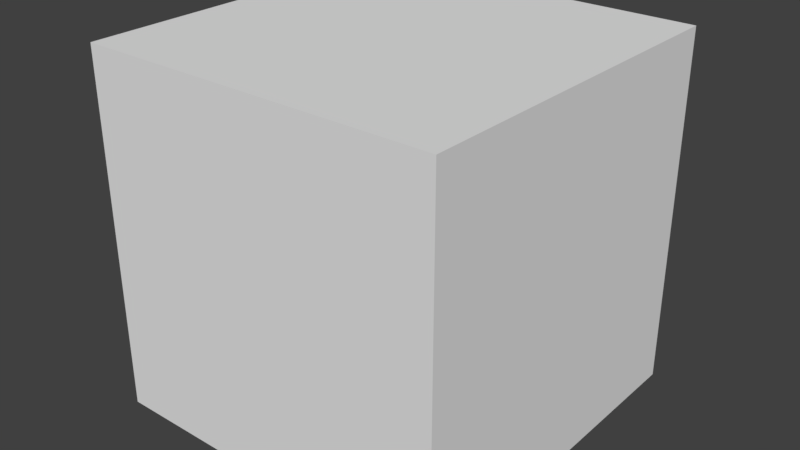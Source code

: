 # Source: cube.blend  (saved by Blender 2.79.0; exported with 4.5.12 LTS)
import bpy
from mathutils import Matrix  # noqa: F401  (used for matrix-valued properties, if any)

bpy.ops.wm.read_factory_settings(use_empty=True)
scene = bpy.context.scene
scene.name = 'Scene'

# ---- collections
col_collection_1 = bpy.data.collections.new('Collection 1'); scene.collection.children.link(col_collection_1)

# ---- materials (node trees are filled in below, after node groups)
mat_boxmaterial = bpy.data.materials.new('BoxMaterial')
mat_boxmaterial.alpha_threshold = 0.0
mat_boxmaterial.use_transparent_shadow = False
mat_boxmaterial.preview_render_type = 'CUBE'
mat_boxmaterial.roughness = 0.5

# ---- material node trees

# ---- world
world_world = bpy.data.worlds.new('World'); scene.world = world_world
world_world.color = (0.05088, 0.05088, 0.05088)
world_world.use_sun_shadow = False
world_world.sun_shadow_jitter_overblur = 0.0
world_world.cycles.sampling_method = 'MANUAL'

# ---- meshes
me_cube_002 = bpy.data.meshes.new('Cube.002')
me_cube_002.from_pydata([(-1.0, -1.0, -1.0), (-1.0, -1.0, 1.0), (-1.0, 1.0, -1.0), (-1.0, 1.0, 1.0), (1.0, -1.0, -1.0), (1.0, -1.0, 1.0), (1.0, 1.0, -1.0), (1.0, 1.0, 1.0)], [], [(0, 1, 3, 2), (2, 3, 7, 6), (6, 7, 5, 4), (4, 5, 1, 0), (2, 6, 4, 0), (7, 3, 1, 5)])
_uv = me_cube_002.uv_layers.new(name='UVMap')
_uv.uv.foreach_set('vector', [0.0, 0.0, 1.0, 0.0, 1.0, 1.0, 0.0, 1.0, 0.0, 0.0, 1.0, 0.0, 1.0, 1.0, 0.0, 1.0, 0.0, 0.0, 1.0, 0.0, 1.0, 1.0, 0.0, 1.0, 0.0, 0.0, 1.0, 0.0, 1.0, 1.0, 0.0, 1.0, 0.0, 0.0, 1.0, 0.0, 1.0, 1.0, 0.0, 1.0, 0.0, 0.0, 1.0, 0.0, 1.0, 1.0, 0.0, 1.0])
me_cube_002.materials.append(mat_boxmaterial)
me_cube_002.use_remesh_preserve_volume = False
me_cube_002.use_remesh_preserve_attributes = False
me_cube_002.use_mirror_vertex_groups = False
me_cube_002.update()

# ---- objects
ob_cube = bpy.data.objects.new('Cube', me_cube_002)

# ---- transforms, parenting, visibility, modifiers, constraints
ob_cube.location = (-0.009082, 0.02229, 0.03164)
ob_cube.lineart.crease_threshold = 0.0

# ---- collection membership
col_collection_1.objects.link(ob_cube)

# ---- scene / render settings (as saved in the file)
scene.frame_start = 1; scene.frame_end = 250; scene.frame_set(1)
scene.render.engine = 'BLENDER_EEVEE_NEXT'
scene.render.resolution_percentage = 50
scene.render.dither_intensity = 0.0
scene.cycles.use_denoising = False
scene.cycles.samples = 128
scene.cycles.sampling_pattern = 'TABULATED_SOBOL'
scene.cycles.use_adaptive_sampling = False
scene.cycles.use_light_tree = False
scene.cycles.blur_glossy = 0.0
scene.cycles.sample_clamp_indirect = 0.0
scene.view_settings.view_transform = 'Standard'
bpy.context.view_layer.update()

# ---- added for rendering (the .blend has no active camera and no usable light): camera, sun
cam_auto = bpy.data.cameras.new('AutoCamera')
cam_auto.lens = 50.0
cam_auto.sensor_width = 36.0
cam_auto.clip_end = 1000.0
ob_auto_camera = bpy.data.objects.new('AutoCamera', cam_auto)
scene.collection.objects.link(ob_auto_camera)
ob_auto_camera.location = (3.19599, -3.8238, 2.5957)
ob_auto_camera.rotation_euler = (1.09748, -7.21219e-08, 0.694738)
scene.camera = ob_auto_camera
light_auto_sun = bpy.data.lights.new('AutoSun', 'SUN')
light_auto_sun.energy = 3.0
light_auto_sun.angle = 0.0523599
ob_auto_sun = bpy.data.objects.new('AutoSun', light_auto_sun)
scene.collection.objects.link(ob_auto_sun)
ob_auto_sun.rotation_euler = (0.872665, 0.174533, 0.523599)
bpy.context.view_layer.update()
